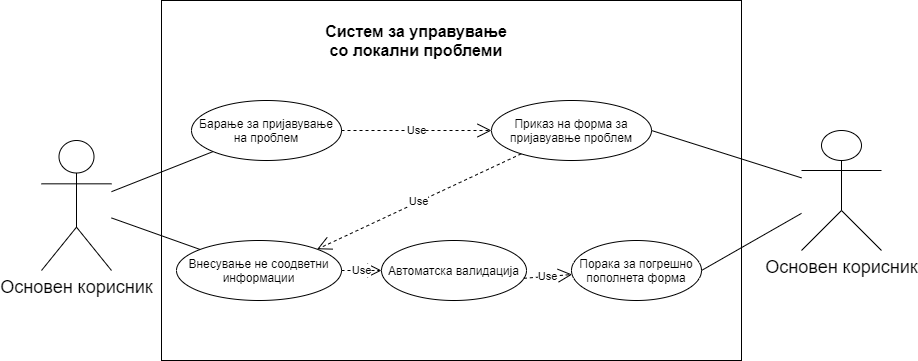

The diagram above was exported from draw.io. Its source (the exported page's mxGraphModel, read from the mxfile embedded in the PNG):
<mxGraphModel dx="1024" dy="592" grid="1" gridSize="10" guides="1" tooltips="1" connect="1" arrows="1" fold="1" page="1" pageScale="1" pageWidth="850" pageHeight="1100" math="0" shadow="0">
  <root>
    <mxCell id="0" />
    <mxCell id="1" parent="0" />
    <mxCell id="O1_0ficDGNaCXCT-4Znw-1" value="&lt;font style=&quot;font-size: 18px&quot;&gt;Основен корисник&lt;/font&gt;" style="shape=umlActor;verticalLabelPosition=bottom;verticalAlign=top;html=1;outlineConnect=0;" vertex="1" parent="1">
      <mxGeometry x="50" y="170" width="70" height="130" as="geometry" />
    </mxCell>
    <mxCell id="O1_0ficDGNaCXCT-4Znw-2" value="" style="rounded=0;whiteSpace=wrap;html=1;" vertex="1" parent="1">
      <mxGeometry x="170" y="30" width="580" height="360" as="geometry" />
    </mxCell>
    <mxCell id="O1_0ficDGNaCXCT-4Znw-3" value="&lt;b&gt;&lt;font style=&quot;font-size: 16px&quot;&gt;Систем за управување со локални проблеми&lt;/font&gt;&lt;/b&gt;" style="text;html=1;strokeColor=none;fillColor=none;align=center;verticalAlign=middle;whiteSpace=wrap;rounded=0;" vertex="1" parent="1">
      <mxGeometry x="325" y="60" width="200" height="20" as="geometry" />
    </mxCell>
    <mxCell id="O1_0ficDGNaCXCT-4Znw-4" value="Барање за пријавување на проблем" style="ellipse;whiteSpace=wrap;html=1;" vertex="1" parent="1">
      <mxGeometry x="200" y="130" width="150" height="60" as="geometry" />
    </mxCell>
    <mxCell id="O1_0ficDGNaCXCT-4Znw-5" value="Приказ на форма за пријавуавње проблем" style="ellipse;whiteSpace=wrap;html=1;" vertex="1" parent="1">
      <mxGeometry x="500" y="130" width="160" height="60" as="geometry" />
    </mxCell>
    <mxCell id="O1_0ficDGNaCXCT-4Znw-6" value="Внесување не соодветни информации" style="ellipse;whiteSpace=wrap;html=1;" vertex="1" parent="1">
      <mxGeometry x="185" y="270" width="165" height="60" as="geometry" />
    </mxCell>
    <mxCell id="O1_0ficDGNaCXCT-4Znw-7" value="Автоматска валидација" style="ellipse;whiteSpace=wrap;html=1;" vertex="1" parent="1">
      <mxGeometry x="390" y="270" width="145" height="60" as="geometry" />
    </mxCell>
    <mxCell id="O1_0ficDGNaCXCT-4Znw-8" value="&lt;font style=&quot;font-size: 18px&quot;&gt;Основен корисник&lt;/font&gt;" style="shape=umlActor;verticalLabelPosition=bottom;verticalAlign=top;html=1;outlineConnect=0;" vertex="1" parent="1">
      <mxGeometry x="810" y="160" width="80" height="120" as="geometry" />
    </mxCell>
    <mxCell id="O1_0ficDGNaCXCT-4Znw-9" value="" style="endArrow=none;html=1;" edge="1" parent="1" source="O1_0ficDGNaCXCT-4Znw-1" target="O1_0ficDGNaCXCT-4Znw-4">
      <mxGeometry width="50" height="50" relative="1" as="geometry">
        <mxPoint x="120" y="390" as="sourcePoint" />
        <mxPoint x="200" y="155" as="targetPoint" />
      </mxGeometry>
    </mxCell>
    <mxCell id="O1_0ficDGNaCXCT-4Znw-10" value="Use" style="endArrow=open;endSize=12;dashed=1;html=1;entryX=0;entryY=0.5;entryDx=0;entryDy=0;" edge="1" parent="1" source="O1_0ficDGNaCXCT-4Znw-4" target="O1_0ficDGNaCXCT-4Znw-5">
      <mxGeometry width="160" relative="1" as="geometry">
        <mxPoint x="320" y="155" as="sourcePoint" />
        <mxPoint x="390" y="155" as="targetPoint" />
      </mxGeometry>
    </mxCell>
    <mxCell id="O1_0ficDGNaCXCT-4Znw-11" value="" style="endArrow=none;html=1;exitX=1;exitY=0.5;exitDx=0;exitDy=0;" edge="1" parent="1" source="O1_0ficDGNaCXCT-4Znw-5" target="O1_0ficDGNaCXCT-4Znw-8">
      <mxGeometry width="50" height="50" relative="1" as="geometry">
        <mxPoint x="100" y="290.8635535567764" as="sourcePoint" />
        <mxPoint x="280.8856915897288" y="265.9227543698976" as="targetPoint" />
      </mxGeometry>
    </mxCell>
    <mxCell id="O1_0ficDGNaCXCT-4Znw-12" value="Use" style="endArrow=open;endSize=12;dashed=1;html=1;entryX=1;entryY=0;entryDx=0;entryDy=0;" edge="1" parent="1" source="O1_0ficDGNaCXCT-4Znw-5" target="O1_0ficDGNaCXCT-4Znw-6">
      <mxGeometry width="160" relative="1" as="geometry">
        <mxPoint x="370" y="260" as="sourcePoint" />
        <mxPoint x="480" y="260" as="targetPoint" />
      </mxGeometry>
    </mxCell>
    <mxCell id="O1_0ficDGNaCXCT-4Znw-13" value="Use" style="endArrow=open;endSize=12;dashed=1;html=1;entryX=0;entryY=0.5;entryDx=0;entryDy=0;" edge="1" parent="1" source="O1_0ficDGNaCXCT-4Znw-6" target="O1_0ficDGNaCXCT-4Znw-7">
      <mxGeometry width="160" relative="1" as="geometry">
        <mxPoint x="516.8636387835083" y="255.92507391457877" as="sourcePoint" />
        <mxPoint x="340" y="330" as="targetPoint" />
      </mxGeometry>
    </mxCell>
    <mxCell id="O1_0ficDGNaCXCT-4Znw-14" value="" style="endArrow=none;html=1;" edge="1" parent="1" source="O1_0ficDGNaCXCT-4Znw-1" target="O1_0ficDGNaCXCT-4Znw-6">
      <mxGeometry width="50" height="50" relative="1" as="geometry">
        <mxPoint x="100" y="288.24417555486707" as="sourcePoint" />
        <mxPoint x="272.2887617849865" y="249.44575460524345" as="targetPoint" />
      </mxGeometry>
    </mxCell>
    <mxCell id="O1_0ficDGNaCXCT-4Znw-15" value="" style="endArrow=none;html=1;exitX=1;exitY=0.5;exitDx=0;exitDy=0;" edge="1" parent="1" source="O1_0ficDGNaCXCT-4Znw-19" target="O1_0ficDGNaCXCT-4Znw-8">
      <mxGeometry width="50" height="50" relative="1" as="geometry">
        <mxPoint x="100" y="299.6937238164504" as="sourcePoint" />
        <mxPoint x="251.12353913960555" y="323.3381289793118" as="targetPoint" />
      </mxGeometry>
    </mxCell>
    <mxCell id="O1_0ficDGNaCXCT-4Znw-19" value="Порака за погрешно пополнета форма" style="ellipse;whiteSpace=wrap;html=1;" vertex="1" parent="1">
      <mxGeometry x="580" y="270" width="130" height="60" as="geometry" />
    </mxCell>
    <mxCell id="O1_0ficDGNaCXCT-4Znw-20" value="Use" style="endArrow=open;endSize=12;dashed=1;html=1;exitX=0.982;exitY=0.63;exitDx=0;exitDy=0;exitPerimeter=0;" edge="1" parent="1" source="O1_0ficDGNaCXCT-4Znw-7" target="O1_0ficDGNaCXCT-4Znw-19">
      <mxGeometry width="160" relative="1" as="geometry">
        <mxPoint x="528.7287117450974" y="179.28910926543256" as="sourcePoint" />
        <mxPoint x="600" y="300" as="targetPoint" />
      </mxGeometry>
    </mxCell>
  </root>
</mxGraphModel>